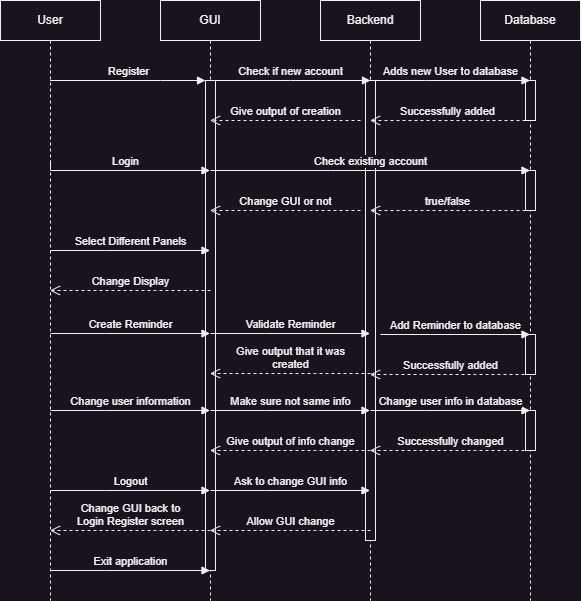

The diagram above was exported from draw.io. Its source (the exported page's mxGraphModel, read from the mxfile embedded in the PNG):
<mxGraphModel dx="1221" dy="668" grid="1" gridSize="10" guides="1" tooltips="1" connect="1" arrows="1" fold="1" page="1" pageScale="1" pageWidth="1169" pageHeight="827" math="0" shadow="0">
  <root>
    <mxCell id="0" />
    <mxCell id="1" parent="0" />
    <mxCell id="rLlPmtB_gQh-t3F6WYXO-1" value="User" style="shape=umlLifeline;perimeter=lifelinePerimeter;whiteSpace=wrap;html=1;container=1;dropTarget=0;collapsible=0;recursiveResize=0;outlineConnect=0;portConstraint=eastwest;newEdgeStyle={&quot;edgeStyle&quot;:&quot;elbowEdgeStyle&quot;,&quot;elbow&quot;:&quot;vertical&quot;,&quot;curved&quot;:0,&quot;rounded&quot;:0};" vertex="1" parent="1">
      <mxGeometry x="180" y="40" width="100" height="600" as="geometry" />
    </mxCell>
    <mxCell id="rLlPmtB_gQh-t3F6WYXO-2" value="GUI" style="shape=umlLifeline;perimeter=lifelinePerimeter;whiteSpace=wrap;html=1;container=1;dropTarget=0;collapsible=0;recursiveResize=0;outlineConnect=0;portConstraint=eastwest;newEdgeStyle={&quot;edgeStyle&quot;:&quot;elbowEdgeStyle&quot;,&quot;elbow&quot;:&quot;vertical&quot;,&quot;curved&quot;:0,&quot;rounded&quot;:0};" vertex="1" parent="1">
      <mxGeometry x="340" y="40" width="100" height="600" as="geometry" />
    </mxCell>
    <mxCell id="rLlPmtB_gQh-t3F6WYXO-5" value="" style="html=1;points=[];perimeter=orthogonalPerimeter;outlineConnect=0;targetShapes=umlLifeline;portConstraint=eastwest;newEdgeStyle={&quot;edgeStyle&quot;:&quot;elbowEdgeStyle&quot;,&quot;elbow&quot;:&quot;vertical&quot;,&quot;curved&quot;:0,&quot;rounded&quot;:0};" vertex="1" parent="rLlPmtB_gQh-t3F6WYXO-2">
      <mxGeometry x="45" y="80" width="10" height="490" as="geometry" />
    </mxCell>
    <mxCell id="rLlPmtB_gQh-t3F6WYXO-3" value="Backend" style="shape=umlLifeline;perimeter=lifelinePerimeter;whiteSpace=wrap;html=1;container=1;dropTarget=0;collapsible=0;recursiveResize=0;outlineConnect=0;portConstraint=eastwest;newEdgeStyle={&quot;edgeStyle&quot;:&quot;elbowEdgeStyle&quot;,&quot;elbow&quot;:&quot;vertical&quot;,&quot;curved&quot;:0,&quot;rounded&quot;:0};" vertex="1" parent="1">
      <mxGeometry x="500" y="40" width="100" height="600" as="geometry" />
    </mxCell>
    <mxCell id="rLlPmtB_gQh-t3F6WYXO-11" value="" style="html=1;points=[];perimeter=orthogonalPerimeter;outlineConnect=0;targetShapes=umlLifeline;portConstraint=eastwest;newEdgeStyle={&quot;edgeStyle&quot;:&quot;elbowEdgeStyle&quot;,&quot;elbow&quot;:&quot;vertical&quot;,&quot;curved&quot;:0,&quot;rounded&quot;:0};" vertex="1" parent="rLlPmtB_gQh-t3F6WYXO-3">
      <mxGeometry x="45" y="80" width="10" height="460" as="geometry" />
    </mxCell>
    <mxCell id="rLlPmtB_gQh-t3F6WYXO-4" value="Database" style="shape=umlLifeline;perimeter=lifelinePerimeter;whiteSpace=wrap;html=1;container=1;dropTarget=0;collapsible=0;recursiveResize=0;outlineConnect=0;portConstraint=eastwest;newEdgeStyle={&quot;edgeStyle&quot;:&quot;elbowEdgeStyle&quot;,&quot;elbow&quot;:&quot;vertical&quot;,&quot;curved&quot;:0,&quot;rounded&quot;:0};" vertex="1" parent="1">
      <mxGeometry x="660" y="40" width="100" height="600" as="geometry" />
    </mxCell>
    <mxCell id="rLlPmtB_gQh-t3F6WYXO-38" value="" style="html=1;points=[];perimeter=orthogonalPerimeter;outlineConnect=0;targetShapes=umlLifeline;portConstraint=eastwest;newEdgeStyle={&quot;edgeStyle&quot;:&quot;elbowEdgeStyle&quot;,&quot;elbow&quot;:&quot;vertical&quot;,&quot;curved&quot;:0,&quot;rounded&quot;:0};" vertex="1" parent="rLlPmtB_gQh-t3F6WYXO-4">
      <mxGeometry x="45" y="80" width="10" height="40" as="geometry" />
    </mxCell>
    <mxCell id="rLlPmtB_gQh-t3F6WYXO-39" value="" style="html=1;points=[];perimeter=orthogonalPerimeter;outlineConnect=0;targetShapes=umlLifeline;portConstraint=eastwest;newEdgeStyle={&quot;edgeStyle&quot;:&quot;elbowEdgeStyle&quot;,&quot;elbow&quot;:&quot;vertical&quot;,&quot;curved&quot;:0,&quot;rounded&quot;:0};" vertex="1" parent="rLlPmtB_gQh-t3F6WYXO-4">
      <mxGeometry x="45" y="170" width="10" height="40" as="geometry" />
    </mxCell>
    <mxCell id="rLlPmtB_gQh-t3F6WYXO-40" value="" style="html=1;points=[];perimeter=orthogonalPerimeter;outlineConnect=0;targetShapes=umlLifeline;portConstraint=eastwest;newEdgeStyle={&quot;edgeStyle&quot;:&quot;elbowEdgeStyle&quot;,&quot;elbow&quot;:&quot;vertical&quot;,&quot;curved&quot;:0,&quot;rounded&quot;:0};" vertex="1" parent="rLlPmtB_gQh-t3F6WYXO-4">
      <mxGeometry x="45" y="334" width="10" height="40" as="geometry" />
    </mxCell>
    <mxCell id="rLlPmtB_gQh-t3F6WYXO-41" value="" style="html=1;points=[];perimeter=orthogonalPerimeter;outlineConnect=0;targetShapes=umlLifeline;portConstraint=eastwest;newEdgeStyle={&quot;edgeStyle&quot;:&quot;elbowEdgeStyle&quot;,&quot;elbow&quot;:&quot;vertical&quot;,&quot;curved&quot;:0,&quot;rounded&quot;:0};" vertex="1" parent="rLlPmtB_gQh-t3F6WYXO-4">
      <mxGeometry x="45" y="410" width="10" height="40" as="geometry" />
    </mxCell>
    <mxCell id="rLlPmtB_gQh-t3F6WYXO-6" value="Register" style="html=1;verticalAlign=bottom;endArrow=block;edgeStyle=elbowEdgeStyle;elbow=vertical;curved=0;rounded=0;" edge="1" target="rLlPmtB_gQh-t3F6WYXO-5" parent="1" source="rLlPmtB_gQh-t3F6WYXO-1">
      <mxGeometry relative="1" as="geometry">
        <mxPoint x="320" y="280" as="sourcePoint" />
        <Array as="points">
          <mxPoint x="340" y="120" />
          <mxPoint x="360" y="170" />
        </Array>
      </mxGeometry>
    </mxCell>
    <mxCell id="rLlPmtB_gQh-t3F6WYXO-13" value="Check if new account" style="html=1;verticalAlign=bottom;endArrow=block;edgeStyle=elbowEdgeStyle;elbow=vertical;curved=0;rounded=0;" edge="1" parent="1">
      <mxGeometry width="80" relative="1" as="geometry">
        <mxPoint x="390" y="120" as="sourcePoint" />
        <mxPoint x="550" y="120" as="targetPoint" />
      </mxGeometry>
    </mxCell>
    <mxCell id="rLlPmtB_gQh-t3F6WYXO-16" value="Successfully added" style="html=1;verticalAlign=bottom;endArrow=open;dashed=1;endSize=8;edgeStyle=elbowEdgeStyle;elbow=vertical;curved=0;rounded=0;" edge="1" parent="1" target="rLlPmtB_gQh-t3F6WYXO-3">
      <mxGeometry relative="1" as="geometry">
        <mxPoint x="705" y="160" as="sourcePoint" />
        <mxPoint x="625" y="160" as="targetPoint" />
      </mxGeometry>
    </mxCell>
    <mxCell id="rLlPmtB_gQh-t3F6WYXO-17" value="Give output of creation" style="html=1;verticalAlign=bottom;endArrow=open;dashed=1;endSize=8;edgeStyle=elbowEdgeStyle;elbow=vertical;curved=0;rounded=0;" edge="1" parent="1" target="rLlPmtB_gQh-t3F6WYXO-2">
      <mxGeometry relative="1" as="geometry">
        <mxPoint x="540" y="160" as="sourcePoint" />
        <mxPoint x="460" y="160" as="targetPoint" />
      </mxGeometry>
    </mxCell>
    <mxCell id="rLlPmtB_gQh-t3F6WYXO-18" value="Login" style="html=1;verticalAlign=bottom;endArrow=block;edgeStyle=elbowEdgeStyle;elbow=vertical;curved=0;rounded=0;" edge="1" parent="1" target="rLlPmtB_gQh-t3F6WYXO-2">
      <mxGeometry width="80" relative="1" as="geometry">
        <mxPoint x="230" y="200" as="sourcePoint" />
        <mxPoint x="310" y="200" as="targetPoint" />
        <Array as="points">
          <mxPoint x="340" y="210" />
        </Array>
      </mxGeometry>
    </mxCell>
    <mxCell id="rLlPmtB_gQh-t3F6WYXO-19" value="Check existing account" style="html=1;verticalAlign=bottom;endArrow=block;edgeStyle=elbowEdgeStyle;elbow=vertical;curved=0;rounded=0;" edge="1" parent="1" target="rLlPmtB_gQh-t3F6WYXO-4">
      <mxGeometry width="80" relative="1" as="geometry">
        <mxPoint x="390" y="210" as="sourcePoint" />
        <mxPoint x="480" y="200" as="targetPoint" />
        <Array as="points">
          <mxPoint x="510" y="210" />
        </Array>
      </mxGeometry>
    </mxCell>
    <mxCell id="rLlPmtB_gQh-t3F6WYXO-21" value="true/false" style="html=1;verticalAlign=bottom;endArrow=open;dashed=1;endSize=8;edgeStyle=elbowEdgeStyle;elbow=vertical;curved=0;rounded=0;" edge="1" parent="1" target="rLlPmtB_gQh-t3F6WYXO-3">
      <mxGeometry relative="1" as="geometry">
        <mxPoint x="705" y="250" as="sourcePoint" />
        <mxPoint x="625" y="250" as="targetPoint" />
      </mxGeometry>
    </mxCell>
    <mxCell id="rLlPmtB_gQh-t3F6WYXO-22" value="Change GUI or not" style="html=1;verticalAlign=bottom;endArrow=open;dashed=1;endSize=8;edgeStyle=elbowEdgeStyle;elbow=vertical;curved=0;rounded=0;" edge="1" parent="1" target="rLlPmtB_gQh-t3F6WYXO-2">
      <mxGeometry relative="1" as="geometry">
        <mxPoint x="540" y="250" as="sourcePoint" />
        <mxPoint x="460" y="250" as="targetPoint" />
      </mxGeometry>
    </mxCell>
    <mxCell id="rLlPmtB_gQh-t3F6WYXO-23" value="Select Different Panels" style="html=1;verticalAlign=bottom;endArrow=block;edgeStyle=elbowEdgeStyle;elbow=vertical;curved=0;rounded=0;" edge="1" parent="1" target="rLlPmtB_gQh-t3F6WYXO-2">
      <mxGeometry width="80" relative="1" as="geometry">
        <mxPoint x="230" y="290" as="sourcePoint" />
        <mxPoint x="310" y="290" as="targetPoint" />
      </mxGeometry>
    </mxCell>
    <mxCell id="rLlPmtB_gQh-t3F6WYXO-24" value="Change Display" style="html=1;verticalAlign=bottom;endArrow=open;dashed=1;endSize=8;edgeStyle=elbowEdgeStyle;elbow=vertical;curved=0;rounded=0;" edge="1" parent="1" target="rLlPmtB_gQh-t3F6WYXO-1">
      <mxGeometry relative="1" as="geometry">
        <mxPoint x="390" y="330" as="sourcePoint" />
        <mxPoint x="310" y="330" as="targetPoint" />
      </mxGeometry>
    </mxCell>
    <mxCell id="rLlPmtB_gQh-t3F6WYXO-25" value="Create Reminder" style="html=1;verticalAlign=bottom;endArrow=block;edgeStyle=elbowEdgeStyle;elbow=vertical;curved=0;rounded=0;" edge="1" parent="1" target="rLlPmtB_gQh-t3F6WYXO-2">
      <mxGeometry width="80" relative="1" as="geometry">
        <mxPoint x="230" y="373" as="sourcePoint" />
        <mxPoint x="310" y="373" as="targetPoint" />
      </mxGeometry>
    </mxCell>
    <mxCell id="rLlPmtB_gQh-t3F6WYXO-26" value="Validate Reminder" style="html=1;verticalAlign=bottom;endArrow=block;edgeStyle=elbowEdgeStyle;elbow=vertical;curved=0;rounded=0;" edge="1" parent="1" target="rLlPmtB_gQh-t3F6WYXO-3">
      <mxGeometry width="80" relative="1" as="geometry">
        <mxPoint x="390" y="373" as="sourcePoint" />
        <mxPoint x="470" y="373" as="targetPoint" />
      </mxGeometry>
    </mxCell>
    <mxCell id="rLlPmtB_gQh-t3F6WYXO-27" value="Add Reminder to database" style="html=1;verticalAlign=bottom;endArrow=block;edgeStyle=elbowEdgeStyle;elbow=vertical;curved=0;rounded=0;" edge="1" parent="1" target="rLlPmtB_gQh-t3F6WYXO-4">
      <mxGeometry width="80" relative="1" as="geometry">
        <mxPoint x="560" y="374" as="sourcePoint" />
        <mxPoint x="640" y="374" as="targetPoint" />
      </mxGeometry>
    </mxCell>
    <mxCell id="rLlPmtB_gQh-t3F6WYXO-28" value="Adds new User to database" style="html=1;verticalAlign=bottom;endArrow=block;edgeStyle=elbowEdgeStyle;elbow=vertical;curved=0;rounded=0;" edge="1" parent="1" target="rLlPmtB_gQh-t3F6WYXO-4">
      <mxGeometry width="80" relative="1" as="geometry">
        <mxPoint x="550" y="120" as="sourcePoint" />
        <mxPoint x="630" y="120" as="targetPoint" />
      </mxGeometry>
    </mxCell>
    <mxCell id="rLlPmtB_gQh-t3F6WYXO-29" value="Successfully added" style="html=1;verticalAlign=bottom;endArrow=open;dashed=1;endSize=8;edgeStyle=elbowEdgeStyle;elbow=vertical;curved=0;rounded=0;" edge="1" parent="1" target="rLlPmtB_gQh-t3F6WYXO-3">
      <mxGeometry relative="1" as="geometry">
        <mxPoint x="710" y="414" as="sourcePoint" />
        <mxPoint x="630" y="414" as="targetPoint" />
      </mxGeometry>
    </mxCell>
    <mxCell id="rLlPmtB_gQh-t3F6WYXO-30" value="Give output that it was&lt;br&gt;created" style="html=1;verticalAlign=bottom;endArrow=open;dashed=1;endSize=8;edgeStyle=elbowEdgeStyle;elbow=vertical;curved=0;rounded=0;" edge="1" parent="1" target="rLlPmtB_gQh-t3F6WYXO-2">
      <mxGeometry relative="1" as="geometry">
        <mxPoint x="550" y="413" as="sourcePoint" />
        <mxPoint x="470" y="413" as="targetPoint" />
      </mxGeometry>
    </mxCell>
    <mxCell id="rLlPmtB_gQh-t3F6WYXO-31" value="Change user information" style="html=1;verticalAlign=bottom;endArrow=block;edgeStyle=elbowEdgeStyle;elbow=vertical;curved=0;rounded=0;" edge="1" parent="1" target="rLlPmtB_gQh-t3F6WYXO-2">
      <mxGeometry width="80" relative="1" as="geometry">
        <mxPoint x="230" y="450" as="sourcePoint" />
        <mxPoint x="310" y="450" as="targetPoint" />
      </mxGeometry>
    </mxCell>
    <mxCell id="rLlPmtB_gQh-t3F6WYXO-32" value="Make sure not same info" style="html=1;verticalAlign=bottom;endArrow=block;edgeStyle=elbowEdgeStyle;elbow=vertical;curved=0;rounded=0;" edge="1" parent="1" target="rLlPmtB_gQh-t3F6WYXO-3">
      <mxGeometry width="80" relative="1" as="geometry">
        <mxPoint x="390" y="450" as="sourcePoint" />
        <mxPoint x="470" y="450" as="targetPoint" />
      </mxGeometry>
    </mxCell>
    <mxCell id="rLlPmtB_gQh-t3F6WYXO-33" value="Change user info in database" style="html=1;verticalAlign=bottom;endArrow=block;edgeStyle=elbowEdgeStyle;elbow=vertical;curved=0;rounded=0;" edge="1" parent="1" target="rLlPmtB_gQh-t3F6WYXO-4">
      <mxGeometry width="80" relative="1" as="geometry">
        <mxPoint x="550" y="450" as="sourcePoint" />
        <mxPoint x="630" y="450" as="targetPoint" />
      </mxGeometry>
    </mxCell>
    <mxCell id="rLlPmtB_gQh-t3F6WYXO-34" value="Successfully changed" style="html=1;verticalAlign=bottom;endArrow=open;dashed=1;endSize=8;edgeStyle=elbowEdgeStyle;elbow=vertical;curved=0;rounded=0;" edge="1" parent="1" target="rLlPmtB_gQh-t3F6WYXO-3">
      <mxGeometry relative="1" as="geometry">
        <mxPoint x="710" y="490" as="sourcePoint" />
        <mxPoint x="630" y="490" as="targetPoint" />
      </mxGeometry>
    </mxCell>
    <mxCell id="rLlPmtB_gQh-t3F6WYXO-35" value="Give output of info change" style="html=1;verticalAlign=bottom;endArrow=open;dashed=1;endSize=8;edgeStyle=elbowEdgeStyle;elbow=vertical;curved=0;rounded=0;" edge="1" parent="1" target="rLlPmtB_gQh-t3F6WYXO-2">
      <mxGeometry relative="1" as="geometry">
        <mxPoint x="550" y="490" as="sourcePoint" />
        <mxPoint x="470" y="490" as="targetPoint" />
      </mxGeometry>
    </mxCell>
    <mxCell id="rLlPmtB_gQh-t3F6WYXO-36" value="Logout" style="html=1;verticalAlign=bottom;endArrow=block;edgeStyle=elbowEdgeStyle;elbow=vertical;curved=0;rounded=0;" edge="1" parent="1" target="rLlPmtB_gQh-t3F6WYXO-2">
      <mxGeometry width="80" relative="1" as="geometry">
        <mxPoint x="230" y="530" as="sourcePoint" />
        <mxPoint x="310" y="530" as="targetPoint" />
      </mxGeometry>
    </mxCell>
    <mxCell id="rLlPmtB_gQh-t3F6WYXO-37" value="Ask to change GUI info" style="html=1;verticalAlign=bottom;endArrow=block;edgeStyle=elbowEdgeStyle;elbow=vertical;curved=0;rounded=0;" edge="1" parent="1" target="rLlPmtB_gQh-t3F6WYXO-3">
      <mxGeometry width="80" relative="1" as="geometry">
        <mxPoint x="390" y="530" as="sourcePoint" />
        <mxPoint x="470" y="530" as="targetPoint" />
      </mxGeometry>
    </mxCell>
    <mxCell id="rLlPmtB_gQh-t3F6WYXO-42" value="Allow GUI change" style="html=1;verticalAlign=bottom;endArrow=open;dashed=1;endSize=8;edgeStyle=elbowEdgeStyle;elbow=vertical;curved=0;rounded=0;" edge="1" parent="1" target="rLlPmtB_gQh-t3F6WYXO-2">
      <mxGeometry relative="1" as="geometry">
        <mxPoint x="550" y="570" as="sourcePoint" />
        <mxPoint x="470" y="570" as="targetPoint" />
      </mxGeometry>
    </mxCell>
    <mxCell id="rLlPmtB_gQh-t3F6WYXO-43" value="Change GUI back to&lt;br&gt;Login Register screen" style="html=1;verticalAlign=bottom;endArrow=open;dashed=1;endSize=8;edgeStyle=elbowEdgeStyle;elbow=vertical;curved=0;rounded=0;" edge="1" parent="1" target="rLlPmtB_gQh-t3F6WYXO-1">
      <mxGeometry relative="1" as="geometry">
        <mxPoint x="390" y="570" as="sourcePoint" />
        <mxPoint x="310" y="570" as="targetPoint" />
      </mxGeometry>
    </mxCell>
    <mxCell id="rLlPmtB_gQh-t3F6WYXO-44" value="Exit application" style="html=1;verticalAlign=bottom;endArrow=block;edgeStyle=elbowEdgeStyle;elbow=vertical;curved=0;rounded=0;" edge="1" parent="1" target="rLlPmtB_gQh-t3F6WYXO-2">
      <mxGeometry width="80" relative="1" as="geometry">
        <mxPoint x="230" y="610" as="sourcePoint" />
        <mxPoint x="310" y="610" as="targetPoint" />
      </mxGeometry>
    </mxCell>
  </root>
</mxGraphModel>